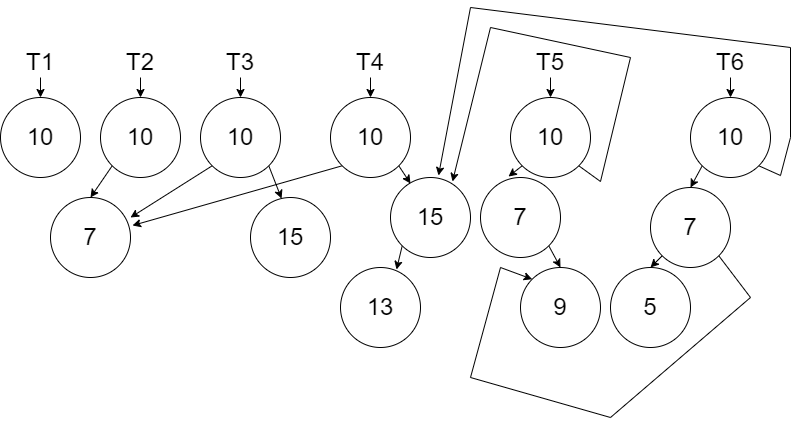

The diagram above was exported from draw.io. Its source (the exported page's mxGraphModel, read from the mxfile embedded in the PNG):
<mxGraphModel dx="1422" dy="865" grid="1" gridSize="10" guides="1" tooltips="1" connect="1" arrows="1" fold="1" page="1" pageScale="1" pageWidth="850" pageHeight="1100" math="0" shadow="0">
  <root>
    <mxCell id="0" />
    <mxCell id="1" parent="0" />
    <mxCell id="BHugxAxkhT6bDsKQ8gAe-1" value="&lt;font style=&quot;font-size: 24px&quot;&gt;10&lt;/font&gt;" style="ellipse;whiteSpace=wrap;html=1;aspect=fixed;" vertex="1" parent="1">
      <mxGeometry x="40" y="100" width="80" height="80" as="geometry" />
    </mxCell>
    <mxCell id="BHugxAxkhT6bDsKQ8gAe-3" style="edgeStyle=orthogonalEdgeStyle;rounded=0;orthogonalLoop=1;jettySize=auto;html=1;exitX=0.5;exitY=1;exitDx=0;exitDy=0;entryX=0.5;entryY=0;entryDx=0;entryDy=0;fontSize=24;" edge="1" parent="1" source="BHugxAxkhT6bDsKQ8gAe-2" target="BHugxAxkhT6bDsKQ8gAe-1">
      <mxGeometry relative="1" as="geometry" />
    </mxCell>
    <mxCell id="BHugxAxkhT6bDsKQ8gAe-2" value="T1" style="text;html=1;strokeColor=none;fillColor=none;align=center;verticalAlign=middle;whiteSpace=wrap;rounded=0;fontSize=24;" vertex="1" parent="1">
      <mxGeometry x="50" y="50" width="60" height="30" as="geometry" />
    </mxCell>
    <mxCell id="BHugxAxkhT6bDsKQ8gAe-10" style="edgeStyle=none;rounded=0;orthogonalLoop=1;jettySize=auto;html=1;exitX=0;exitY=1;exitDx=0;exitDy=0;entryX=0.5;entryY=0;entryDx=0;entryDy=0;fontSize=24;" edge="1" parent="1" source="BHugxAxkhT6bDsKQ8gAe-4" target="BHugxAxkhT6bDsKQ8gAe-7">
      <mxGeometry relative="1" as="geometry" />
    </mxCell>
    <mxCell id="BHugxAxkhT6bDsKQ8gAe-4" value="&lt;font style=&quot;font-size: 24px&quot;&gt;10&lt;/font&gt;" style="ellipse;whiteSpace=wrap;html=1;aspect=fixed;" vertex="1" parent="1">
      <mxGeometry x="140" y="100" width="80" height="80" as="geometry" />
    </mxCell>
    <mxCell id="BHugxAxkhT6bDsKQ8gAe-5" style="edgeStyle=orthogonalEdgeStyle;rounded=0;orthogonalLoop=1;jettySize=auto;html=1;exitX=0.5;exitY=1;exitDx=0;exitDy=0;entryX=0.5;entryY=0;entryDx=0;entryDy=0;fontSize=24;" edge="1" parent="1" source="BHugxAxkhT6bDsKQ8gAe-6" target="BHugxAxkhT6bDsKQ8gAe-4">
      <mxGeometry relative="1" as="geometry" />
    </mxCell>
    <mxCell id="BHugxAxkhT6bDsKQ8gAe-6" value="T2" style="text;html=1;strokeColor=none;fillColor=none;align=center;verticalAlign=middle;whiteSpace=wrap;rounded=0;fontSize=24;" vertex="1" parent="1">
      <mxGeometry x="150" y="50" width="60" height="30" as="geometry" />
    </mxCell>
    <mxCell id="BHugxAxkhT6bDsKQ8gAe-7" value="&lt;font style=&quot;font-size: 24px&quot;&gt;7&lt;/font&gt;" style="ellipse;whiteSpace=wrap;html=1;aspect=fixed;" vertex="1" parent="1">
      <mxGeometry x="90" y="200" width="80" height="80" as="geometry" />
    </mxCell>
    <mxCell id="BHugxAxkhT6bDsKQ8gAe-14" style="edgeStyle=none;rounded=0;orthogonalLoop=1;jettySize=auto;html=1;exitX=0;exitY=1;exitDx=0;exitDy=0;entryX=1;entryY=0.25;entryDx=0;entryDy=0;entryPerimeter=0;fontSize=24;" edge="1" parent="1" source="BHugxAxkhT6bDsKQ8gAe-11" target="BHugxAxkhT6bDsKQ8gAe-7">
      <mxGeometry relative="1" as="geometry" />
    </mxCell>
    <mxCell id="BHugxAxkhT6bDsKQ8gAe-16" style="edgeStyle=none;rounded=0;orthogonalLoop=1;jettySize=auto;html=1;exitX=1;exitY=1;exitDx=0;exitDy=0;entryX=0.388;entryY=0.013;entryDx=0;entryDy=0;entryPerimeter=0;fontSize=24;" edge="1" parent="1" source="BHugxAxkhT6bDsKQ8gAe-11" target="BHugxAxkhT6bDsKQ8gAe-15">
      <mxGeometry relative="1" as="geometry" />
    </mxCell>
    <mxCell id="BHugxAxkhT6bDsKQ8gAe-11" value="&lt;font style=&quot;font-size: 24px&quot;&gt;10&lt;/font&gt;" style="ellipse;whiteSpace=wrap;html=1;aspect=fixed;" vertex="1" parent="1">
      <mxGeometry x="240" y="100" width="80" height="80" as="geometry" />
    </mxCell>
    <mxCell id="BHugxAxkhT6bDsKQ8gAe-13" value="" style="edgeStyle=none;rounded=0;orthogonalLoop=1;jettySize=auto;html=1;fontSize=24;" edge="1" parent="1" source="BHugxAxkhT6bDsKQ8gAe-12" target="BHugxAxkhT6bDsKQ8gAe-11">
      <mxGeometry relative="1" as="geometry" />
    </mxCell>
    <mxCell id="BHugxAxkhT6bDsKQ8gAe-12" value="T3" style="text;html=1;strokeColor=none;fillColor=none;align=center;verticalAlign=middle;whiteSpace=wrap;rounded=0;fontSize=24;" vertex="1" parent="1">
      <mxGeometry x="250" y="50" width="60" height="30" as="geometry" />
    </mxCell>
    <mxCell id="BHugxAxkhT6bDsKQ8gAe-15" value="&lt;font style=&quot;font-size: 24px&quot;&gt;15&lt;/font&gt;" style="ellipse;whiteSpace=wrap;html=1;aspect=fixed;" vertex="1" parent="1">
      <mxGeometry x="290" y="200" width="80" height="80" as="geometry" />
    </mxCell>
    <mxCell id="BHugxAxkhT6bDsKQ8gAe-20" style="edgeStyle=none;rounded=0;orthogonalLoop=1;jettySize=auto;html=1;exitX=0;exitY=1;exitDx=0;exitDy=0;entryX=1.025;entryY=0.35;entryDx=0;entryDy=0;entryPerimeter=0;fontSize=24;" edge="1" parent="1" source="BHugxAxkhT6bDsKQ8gAe-17" target="BHugxAxkhT6bDsKQ8gAe-7">
      <mxGeometry relative="1" as="geometry" />
    </mxCell>
    <mxCell id="BHugxAxkhT6bDsKQ8gAe-23" style="edgeStyle=none;rounded=0;orthogonalLoop=1;jettySize=auto;html=1;exitX=1;exitY=1;exitDx=0;exitDy=0;entryX=0.25;entryY=0.075;entryDx=0;entryDy=0;entryPerimeter=0;fontSize=24;" edge="1" parent="1" source="BHugxAxkhT6bDsKQ8gAe-17" target="BHugxAxkhT6bDsKQ8gAe-21">
      <mxGeometry relative="1" as="geometry" />
    </mxCell>
    <mxCell id="BHugxAxkhT6bDsKQ8gAe-17" value="&lt;font style=&quot;font-size: 24px&quot;&gt;10&lt;/font&gt;" style="ellipse;whiteSpace=wrap;html=1;aspect=fixed;" vertex="1" parent="1">
      <mxGeometry x="370" y="100" width="80" height="80" as="geometry" />
    </mxCell>
    <mxCell id="BHugxAxkhT6bDsKQ8gAe-18" value="" style="edgeStyle=none;rounded=0;orthogonalLoop=1;jettySize=auto;html=1;fontSize=24;" edge="1" parent="1" source="BHugxAxkhT6bDsKQ8gAe-19" target="BHugxAxkhT6bDsKQ8gAe-17">
      <mxGeometry relative="1" as="geometry" />
    </mxCell>
    <mxCell id="BHugxAxkhT6bDsKQ8gAe-19" value="T4" style="text;html=1;strokeColor=none;fillColor=none;align=center;verticalAlign=middle;whiteSpace=wrap;rounded=0;fontSize=24;" vertex="1" parent="1">
      <mxGeometry x="380" y="50" width="60" height="30" as="geometry" />
    </mxCell>
    <mxCell id="BHugxAxkhT6bDsKQ8gAe-24" style="edgeStyle=none;rounded=0;orthogonalLoop=1;jettySize=auto;html=1;exitX=0;exitY=1;exitDx=0;exitDy=0;entryX=0.7;entryY=0.025;entryDx=0;entryDy=0;entryPerimeter=0;fontSize=24;" edge="1" parent="1" source="BHugxAxkhT6bDsKQ8gAe-21" target="BHugxAxkhT6bDsKQ8gAe-22">
      <mxGeometry relative="1" as="geometry" />
    </mxCell>
    <mxCell id="BHugxAxkhT6bDsKQ8gAe-21" value="&lt;font style=&quot;font-size: 24px&quot;&gt;15&lt;/font&gt;" style="ellipse;whiteSpace=wrap;html=1;aspect=fixed;" vertex="1" parent="1">
      <mxGeometry x="430" y="180" width="80" height="80" as="geometry" />
    </mxCell>
    <mxCell id="BHugxAxkhT6bDsKQ8gAe-22" value="&lt;font style=&quot;font-size: 24px&quot;&gt;13&lt;/font&gt;" style="ellipse;whiteSpace=wrap;html=1;aspect=fixed;" vertex="1" parent="1">
      <mxGeometry x="380" y="270" width="80" height="80" as="geometry" />
    </mxCell>
    <mxCell id="BHugxAxkhT6bDsKQ8gAe-25" style="edgeStyle=none;rounded=0;orthogonalLoop=1;jettySize=auto;html=1;exitX=1;exitY=1;exitDx=0;exitDy=0;entryX=0.775;entryY=0.05;entryDx=0;entryDy=0;entryPerimeter=0;fontSize=24;" edge="1" parent="1" source="BHugxAxkhT6bDsKQ8gAe-26" target="BHugxAxkhT6bDsKQ8gAe-21">
      <mxGeometry relative="1" as="geometry">
        <mxPoint x="630" y="186" as="targetPoint" />
        <Array as="points">
          <mxPoint x="640" y="184" />
          <mxPoint x="670" y="60" />
          <mxPoint x="530" y="30" />
        </Array>
      </mxGeometry>
    </mxCell>
    <mxCell id="BHugxAxkhT6bDsKQ8gAe-30" style="edgeStyle=none;rounded=0;orthogonalLoop=1;jettySize=auto;html=1;exitX=0;exitY=1;exitDx=0;exitDy=0;entryX=0.35;entryY=-0.012;entryDx=0;entryDy=0;entryPerimeter=0;fontSize=24;" edge="1" parent="1" source="BHugxAxkhT6bDsKQ8gAe-26" target="BHugxAxkhT6bDsKQ8gAe-29">
      <mxGeometry relative="1" as="geometry" />
    </mxCell>
    <mxCell id="BHugxAxkhT6bDsKQ8gAe-26" value="&lt;font style=&quot;font-size: 24px&quot;&gt;10&lt;/font&gt;" style="ellipse;whiteSpace=wrap;html=1;aspect=fixed;" vertex="1" parent="1">
      <mxGeometry x="550" y="100" width="80" height="80" as="geometry" />
    </mxCell>
    <mxCell id="BHugxAxkhT6bDsKQ8gAe-27" value="" style="edgeStyle=none;rounded=0;orthogonalLoop=1;jettySize=auto;html=1;fontSize=24;" edge="1" parent="1" source="BHugxAxkhT6bDsKQ8gAe-28" target="BHugxAxkhT6bDsKQ8gAe-26">
      <mxGeometry relative="1" as="geometry" />
    </mxCell>
    <mxCell id="BHugxAxkhT6bDsKQ8gAe-28" value="T5" style="text;html=1;strokeColor=none;fillColor=none;align=center;verticalAlign=middle;whiteSpace=wrap;rounded=0;fontSize=24;" vertex="1" parent="1">
      <mxGeometry x="560" y="50" width="60" height="30" as="geometry" />
    </mxCell>
    <mxCell id="BHugxAxkhT6bDsKQ8gAe-32" style="edgeStyle=none;rounded=0;orthogonalLoop=1;jettySize=auto;html=1;exitX=1;exitY=1;exitDx=0;exitDy=0;entryX=0.5;entryY=0;entryDx=0;entryDy=0;fontSize=24;" edge="1" parent="1" source="BHugxAxkhT6bDsKQ8gAe-29" target="BHugxAxkhT6bDsKQ8gAe-31">
      <mxGeometry relative="1" as="geometry" />
    </mxCell>
    <mxCell id="BHugxAxkhT6bDsKQ8gAe-29" value="&lt;font style=&quot;font-size: 24px&quot;&gt;7&lt;/font&gt;" style="ellipse;whiteSpace=wrap;html=1;aspect=fixed;" vertex="1" parent="1">
      <mxGeometry x="520" y="180" width="80" height="80" as="geometry" />
    </mxCell>
    <mxCell id="BHugxAxkhT6bDsKQ8gAe-31" value="&lt;font style=&quot;font-size: 24px&quot;&gt;9&lt;/font&gt;" style="ellipse;whiteSpace=wrap;html=1;aspect=fixed;" vertex="1" parent="1">
      <mxGeometry x="560" y="270" width="80" height="80" as="geometry" />
    </mxCell>
    <mxCell id="BHugxAxkhT6bDsKQ8gAe-36" style="edgeStyle=none;rounded=0;orthogonalLoop=1;jettySize=auto;html=1;exitX=1;exitY=1;exitDx=0;exitDy=0;entryX=0.6;entryY=-0.025;entryDx=0;entryDy=0;entryPerimeter=0;fontSize=24;" edge="1" parent="1" source="BHugxAxkhT6bDsKQ8gAe-33" target="BHugxAxkhT6bDsKQ8gAe-21">
      <mxGeometry relative="1" as="geometry">
        <Array as="points">
          <mxPoint x="820" y="178" />
          <mxPoint x="830" y="140" />
          <mxPoint x="830" y="50" />
          <mxPoint x="510" y="10" />
        </Array>
      </mxGeometry>
    </mxCell>
    <mxCell id="BHugxAxkhT6bDsKQ8gAe-38" style="edgeStyle=none;rounded=0;orthogonalLoop=1;jettySize=auto;html=1;exitX=0;exitY=1;exitDx=0;exitDy=0;entryX=0.5;entryY=0;entryDx=0;entryDy=0;fontSize=24;" edge="1" parent="1" source="BHugxAxkhT6bDsKQ8gAe-33" target="BHugxAxkhT6bDsKQ8gAe-37">
      <mxGeometry relative="1" as="geometry" />
    </mxCell>
    <mxCell id="BHugxAxkhT6bDsKQ8gAe-33" value="&lt;font style=&quot;font-size: 24px&quot;&gt;10&lt;/font&gt;" style="ellipse;whiteSpace=wrap;html=1;aspect=fixed;" vertex="1" parent="1">
      <mxGeometry x="730" y="100" width="80" height="80" as="geometry" />
    </mxCell>
    <mxCell id="BHugxAxkhT6bDsKQ8gAe-34" value="" style="edgeStyle=none;rounded=0;orthogonalLoop=1;jettySize=auto;html=1;fontSize=24;" edge="1" parent="1" source="BHugxAxkhT6bDsKQ8gAe-35" target="BHugxAxkhT6bDsKQ8gAe-33">
      <mxGeometry relative="1" as="geometry" />
    </mxCell>
    <mxCell id="BHugxAxkhT6bDsKQ8gAe-35" value="T6" style="text;html=1;strokeColor=none;fillColor=none;align=center;verticalAlign=middle;whiteSpace=wrap;rounded=0;fontSize=24;" vertex="1" parent="1">
      <mxGeometry x="740" y="50" width="60" height="30" as="geometry" />
    </mxCell>
    <mxCell id="BHugxAxkhT6bDsKQ8gAe-39" style="edgeStyle=none;rounded=0;orthogonalLoop=1;jettySize=auto;html=1;exitX=1;exitY=1;exitDx=0;exitDy=0;fontSize=24;entryX=0;entryY=0;entryDx=0;entryDy=0;" edge="1" parent="1" source="BHugxAxkhT6bDsKQ8gAe-37" target="BHugxAxkhT6bDsKQ8gAe-31">
      <mxGeometry relative="1" as="geometry">
        <mxPoint x="800" y="290" as="targetPoint" />
        <Array as="points">
          <mxPoint x="790" y="300" />
          <mxPoint x="650" y="420" />
          <mxPoint x="510" y="380" />
          <mxPoint x="540" y="270" />
        </Array>
      </mxGeometry>
    </mxCell>
    <mxCell id="BHugxAxkhT6bDsKQ8gAe-41" style="edgeStyle=none;rounded=0;orthogonalLoop=1;jettySize=auto;html=1;exitX=0;exitY=1;exitDx=0;exitDy=0;entryX=0.5;entryY=0;entryDx=0;entryDy=0;fontSize=24;" edge="1" parent="1" source="BHugxAxkhT6bDsKQ8gAe-37" target="BHugxAxkhT6bDsKQ8gAe-40">
      <mxGeometry relative="1" as="geometry" />
    </mxCell>
    <mxCell id="BHugxAxkhT6bDsKQ8gAe-37" value="&lt;font style=&quot;font-size: 24px&quot;&gt;7&lt;/font&gt;" style="ellipse;whiteSpace=wrap;html=1;aspect=fixed;" vertex="1" parent="1">
      <mxGeometry x="690" y="190" width="80" height="80" as="geometry" />
    </mxCell>
    <mxCell id="BHugxAxkhT6bDsKQ8gAe-40" value="&lt;font style=&quot;font-size: 24px&quot;&gt;5&lt;/font&gt;" style="ellipse;whiteSpace=wrap;html=1;aspect=fixed;" vertex="1" parent="1">
      <mxGeometry x="650" y="270" width="80" height="80" as="geometry" />
    </mxCell>
  </root>
</mxGraphModel>